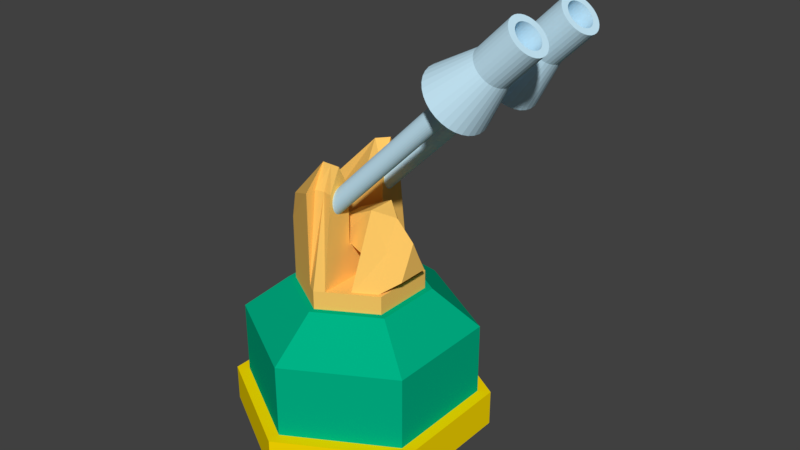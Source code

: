 # Source: SeaCannon.blend  (saved by Blender 2.79.0; exported with 4.5.12 LTS)
import bpy
from mathutils import Matrix  # noqa: F401  (used for matrix-valued properties, if any)

bpy.ops.wm.read_factory_settings(use_empty=True)
scene = bpy.context.scene
scene.name = 'Scene'

# ---- collections
col_collection_1 = bpy.data.collections.new('Collection 1'); scene.collection.children.link(col_collection_1)

# ---- materials (node trees are filled in below, after node groups)
mat_seacannonturret = bpy.data.materials.new('SeaCannonTurret')
mat_seacannonturret.alpha_threshold = 0.0
mat_seacannonturret.use_transparent_shadow = False
mat_seacannonturret.diffuse_color = (1.0, 0.5869, 0.1329, 1.0)
mat_seacannonturret.roughness = 0.5
mat_seacannonbase = bpy.data.materials.new('SeaCannonBase')
mat_seacannonbase.alpha_threshold = 0.0
mat_seacannonbase.use_transparent_shadow = False
mat_seacannonbase.diffuse_color = (1.0, 0.7307, 0.0, 1.0)
mat_seacannonbase.roughness = 0.5
mat_seacannonmount = bpy.data.materials.new('SeaCannonMount')
mat_seacannonmount.alpha_threshold = 0.0
mat_seacannonmount.use_transparent_shadow = False
mat_seacannonmount.diffuse_color = (0.0, 0.448, 0.2372, 1.0)
mat_seacannonmount.roughness = 0.5
mat_landcannonbarrel = bpy.data.materials.new('LandCannonBarrel')
mat_landcannonbarrel.alpha_threshold = 0.0
mat_landcannonbarrel.use_transparent_shadow = False
mat_landcannonbarrel.diffuse_color = (0.5998, 0.8587, 1.0, 1.0)
mat_landcannonbarrel.roughness = 0.5

# ---- material node trees

# ---- world
world_world = bpy.data.worlds.new('World'); scene.world = world_world
world_world.color = (0.05088, 0.05088, 0.05088)
world_world.use_sun_shadow = False
world_world.sun_shadow_jitter_overblur = 0.0
world_world.cycles.sampling_method = 'MANUAL'

# ---- meshes
me_cube_000 = bpy.data.meshes.new('Cube.000')
me_cube_000.from_pydata([(-1.16, -0.3, -0.6), (-1.16, 0.3, -0.6), (-0.2, 0.3, 0.15), (-0.2, -0.3, 0.15), (-1.16, 0.3, -0.2), (-1.16, -0.3, -0.2), (-0.2, 0.3, 0.55), (-0.2, -0.3, 0.55), (0.6, -0.62, 0.15), (0.6, 0.62, 0.15), (0.6, -0.3, 0.95), (0.6, 0.3, 0.95), (1.0, -0.3, 0.15), (1.0, 0.3, 0.15), (1.0, 2.384e-07, 0.79), (1.4, -0.15, 0.054), (0.6, -0.94, -0.65), (0.6, 0.94, -0.65), (1.0, -0.7, -0.65), (1.0, 0.7, -0.65), (1.4, 0.15, 0.054), (1.4, 3e-07, 0.374), (1.4, -0.35, -0.346), (1.4, 0.35, -0.346)], [], [(3, 8, 10, 7), (2, 3, 0, 1), (6, 4, 5, 7), (0, 3, 7, 5), (11, 6, 7, 10), (2, 1, 4, 6), (2, 9, 8, 3), (1, 0, 5, 4), (9, 11, 14, 13), (10, 14, 11), (12, 18, 22, 15), (10, 8, 12, 14), (13, 14, 21, 20), (16, 17, 19, 18), (12, 8, 16, 18), (9, 13, 19, 17), (8, 9, 17, 16), (6, 11, 9, 2), (15, 20, 21), (20, 15, 22, 23), (14, 12, 15, 21), (19, 13, 20, 23), (18, 19, 23, 22)])
me_cube_000.materials.append(mat_seacannonturret)
me_cube_000.use_remesh_preserve_volume = False
me_cube_000.use_remesh_preserve_attributes = False
me_cube_000.use_mirror_vertex_groups = False
me_cube_000.update()
me_cylinder_002 = bpy.data.meshes.new('Cylinder.002')
me_cylinder_002.from_pydata([(0.0, 3.464, 0.0), (0.0, 3.464, 1.0), (3.0, 1.732, 0.0), (3.0, 1.732, 1.0), (3.0, -1.732, 0.0), (3.0, -1.732, 1.0), (-3.028e-07, -3.464, 0.0), (-3.028e-07, -3.464, 1.0), (-3.0, -1.732, 0.0), (-3.0, -1.732, 1.0), (-3.0, 1.732, 0.0), (-3.0, 1.732, 1.0), (2.7, 1.559, 1.0), (-7.947e-09, 3.118, 1.0), (2.7, -1.559, 1.0), (-2.805e-07, -3.118, 1.0), (-2.7, -1.559, 1.0), (-2.7, 1.559, 1.0), (2.7, 1.559, 3.0), (1.494e-09, 3.118, 3.0), (2.7, -1.559, 3.0), (-2.711e-07, -3.118, 3.0), (-2.7, -1.559, 3.0), (-2.7, 1.559, 3.0), (1.62, 0.9353, 4.0), (-1.956e-08, 1.871, 4.0), (1.62, -0.9353, 4.0), (-1.831e-07, -1.871, 4.0), (-1.62, -0.9353, 4.0), (-1.62, 0.9353, 4.0)], [], [(0, 1, 3, 2), (2, 3, 5, 4), (4, 5, 7, 6), (6, 7, 9, 8), (5, 3, 12, 14), (8, 9, 11, 10), (10, 11, 1, 0), (0, 2, 4, 6, 8, 10), (12, 13, 19, 18), (11, 9, 16, 17), (3, 1, 13, 12), (7, 5, 14, 15), (1, 11, 17, 13), (9, 7, 15, 16), (23, 22, 28, 29), (13, 17, 23, 19), (16, 15, 21, 22), (14, 12, 18, 20), (17, 16, 22, 23), (15, 14, 20, 21), (24, 25, 29, 28, 27, 26), (21, 20, 26, 27), (18, 19, 25, 24), (19, 23, 29, 25), (22, 21, 27, 28), (20, 18, 24, 26)])
me_cylinder_002.polygons.foreach_set('material_index', [0, 0, 0, 0, 0, 0, 0, 0, 1, 0, 0, 0, 0, 0, 1, 1, 1, 1, 1, 1, 1, 1, 1, 1, 1, 1])
me_cylinder_002.materials.append(mat_seacannonbase)
me_cylinder_002.materials.append(mat_seacannonmount)
me_cylinder_002.use_remesh_preserve_volume = False
me_cylinder_002.use_remesh_preserve_attributes = False
me_cylinder_002.use_mirror_vertex_groups = False
me_cylinder_002.update()
me_cube_005 = bpy.data.meshes.new('Cube.005')
me_cube_005.from_pydata([(0.2, -1.24, -1.0), (0.2, -1.24, -0.6), (-0.2, -1.24, -1.0), (-0.2, -1.24, -0.6), (0.2, 1.24, -1.0), (0.2, 1.24, -0.6), (-0.2, 1.24, -1.0), (-0.2, 1.24, -0.6), (1.16, -0.68, -1.0), (1.16, -0.68, -0.6), (1.16, 0.68, -0.6), (1.16, 0.68, -1.0), (-1.16, -0.68, -1.0), (-1.16, -0.68, -0.6), (-1.16, 0.68, -0.6), (-1.16, 0.68, -1.0), (0.2, 0.5, 0.15), (-0.2, 0.5, 0.15), (0.2, -0.5, 0.15), (-0.2, -0.5, 0.15), (0.2, -1.0, 1.4), (-0.2, -1.0, 1.4), (-0.2, 1.0, 1.4), (0.2, 1.0, 1.4), (0.2, 0.5, 1.4), (-0.2, 0.5, 1.4), (0.2, -0.5, 1.4), (-0.2, -0.5, 1.4), (-0.2, 0.75, 1.9), (0.2, 0.75, 1.9), (-0.2, -0.75, 1.9), (0.2, -0.75, 1.9), (5.96e-08, -0.96, 1.4), (5.96e-08, -1.36, -1.0), (4.47e-08, -0.75, 1.9), (5.96e-08, -1.36, -0.6), (-5.96e-08, 1.24, 1.4), (-4.47e-08, 0.99, 1.9), (-5.96e-08, 1.36, -0.6), (-5.96e-08, 1.36, -1.0)], [], [(0, 1, 35, 33), (13, 12, 2, 3), (6, 7, 38, 39), (1, 0, 8, 9), (2, 6, 39, 4, 0, 33), (17, 19, 18, 16), (11, 10, 9, 8), (0, 4, 11, 8), (5, 1, 9, 10), (4, 5, 10, 11), (6, 2, 12, 15), (17, 16, 24, 25), (19, 3, 21, 27), (1, 5, 16, 18), (3, 35, 32, 21), (7, 17, 25, 22), (16, 5, 23, 24), (18, 19, 27, 26), (1, 18, 26, 20), (5, 38, 36, 23), (21, 32, 34, 30), (20, 26, 31), (26, 27, 30, 34, 31), (22, 25, 28), (23, 36, 37, 29), (27, 21, 30), (25, 24, 29, 37, 28), (24, 23, 29), (14, 15, 12, 13), (7, 6, 15, 14), (14, 17, 7), (19, 13, 3), (17, 14, 13, 19), (34, 32, 20, 31), (33, 35, 3, 2), (32, 35, 1, 20), (39, 38, 5, 4), (36, 38, 7, 22), (37, 36, 22, 28)])
me_cube_005.materials.append(mat_seacannonturret)
me_cube_005.use_remesh_preserve_volume = False
me_cube_005.use_remesh_preserve_attributes = False
me_cube_005.use_mirror_vertex_groups = False
me_cube_005.update()
me_cube_006 = bpy.data.meshes.new('Cube.006')
me_cube_006.from_pydata([(-0.2, -1.24, -0.6), (-0.2, -0.5, -0.6), (-0.2, -1.24, 1.4), (-0.2, -0.5, 1.4), (-0.2, -0.75, 1.9), (-1.16, -0.68, -0.6), (-1.16, -0.5, -0.6), (-1.16, -0.68, 0.4), (-1.16, -0.5, 0.4), (-1.16, -0.59, 0.9)], [], [(1, 3, 2, 0), (3, 4, 2), (4, 3, 8, 9), (0, 2, 7, 5), (1, 0, 5, 6), (2, 4, 9, 7), (3, 1, 6, 8), (5, 7, 9, 8, 6)])
me_cube_006.materials.append(mat_seacannonturret)
me_cube_006.use_remesh_preserve_volume = False
me_cube_006.use_remesh_preserve_attributes = False
me_cube_006.use_mirror_vertex_groups = False
me_cube_006.update()
me_cylinder = bpy.data.meshes.new('Cylinder')
me_cylinder.from_pydata([(-1.414, -0.55, -1.414), (1.909, -0.55, 1.909), (-1.387, -0.5538, -1.442), (1.937, -0.5538, 1.882), (-1.36, -0.5652, -1.468), (1.963, -0.5652, 1.855), (-1.336, -0.5837, -1.493), (1.988, -0.5837, 1.831), (-1.314, -0.6086, -1.514), (2.009, -0.6086, 1.809), (-1.297, -0.6389, -1.532), (2.027, -0.6389, 1.792), (-1.284, -0.6735, -1.545), (2.04, -0.6735, 1.779), (-1.276, -0.711, -1.553), (2.048, -0.711, 1.77), (-1.273, -0.75, -1.556), (2.051, -0.75, 1.768), (-1.276, -0.789, -1.553), (2.048, -0.789, 1.77), (-1.284, -0.8265, -1.545), (2.04, -0.8265, 1.779), (-1.297, -0.8611, -1.532), (2.027, -0.8611, 1.792), (-1.314, -0.8914, -1.514), (2.009, -0.8914, 1.809), (-1.336, -0.9163, -1.493), (1.988, -0.9163, 1.831), (-1.36, -0.9348, -1.468), (1.963, -0.9348, 1.855), (-1.387, -0.9462, -1.442), (1.937, -0.9462, 1.882), (-1.414, -0.95, -1.414), (1.909, -0.95, 1.909), (-1.442, -0.9462, -1.387), (1.882, -0.9462, 1.937), (-1.468, -0.9348, -1.36), (1.855, -0.9348, 1.963), (-1.493, -0.9163, -1.336), (1.831, -0.9163, 1.988), (-1.514, -0.8914, -1.314), (1.809, -0.8914, 2.009), (-1.532, -0.8611, -1.297), (1.792, -0.8611, 2.027), (-1.545, -0.8265, -1.284), (1.779, -0.8265, 2.04), (-1.553, -0.789, -1.276), (1.77, -0.789, 2.048), (-1.556, -0.75, -1.273), (1.768, -0.75, 2.051), (-1.553, -0.711, -1.276), (1.77, -0.711, 2.048), (-1.545, -0.6735, -1.284), (1.779, -0.6735, 2.04), (-1.532, -0.6389, -1.297), (1.792, -0.6389, 2.027), (-1.514, -0.6086, -1.314), (1.809, -0.6086, 2.009), (-1.493, -0.5837, -1.336), (1.831, -0.5837, 1.988), (-1.468, -0.5652, -1.36), (1.855, -0.5652, 1.963), (-1.442, -0.5538, -1.387), (1.882, -0.5538, 1.937), (1.813, -0.06345, 2.006), (1.72, -0.1033, 2.099), (1.634, -0.168, 2.184), (1.559, -0.255, 2.259), (1.498, -0.3611, 2.321), (1.452, -0.4821, 2.366), (1.424, -0.6134, 2.395), (1.414, -0.75, 2.404), (1.424, -0.8866, 2.395), (1.452, -1.018, 2.366), (1.498, -1.139, 2.321), (1.559, -1.245, 2.259), (1.634, -1.332, 2.184), (1.72, -1.397, 2.099), (1.813, -1.437, 2.006), (1.909, -1.45, 1.909), (2.006, -1.437, 1.813), (2.099, -1.397, 1.72), (2.184, -1.332, 1.634), (2.259, -1.245, 1.559), (2.321, -1.139, 1.498), (2.366, -1.018, 1.452), (2.395, -0.8866, 1.424), (2.404, -0.75, 1.414), (2.395, -0.6134, 1.424), (2.366, -0.4821, 1.452), (2.321, -0.3611, 1.498), (2.259, -0.255, 1.559), (2.184, -0.168, 1.634), (2.099, -0.1033, 1.72), (1.909, -0.05, 1.909), (2.006, -0.06345, 1.813), (2.671, -0.3577, 2.561), (2.725, -0.3804, 2.508), (2.773, -0.4174, 2.459), (2.816, -0.4672, 2.416), (2.851, -0.5278, 2.381), (2.878, -0.5969, 2.355), (2.894, -0.672, 2.339), (2.899, -0.75, 2.333), (2.894, -0.828, 2.339), (2.878, -0.9031, 2.355), (2.851, -0.9722, 2.381), (2.816, -1.033, 2.416), (2.773, -1.083, 2.459), (2.725, -1.12, 2.508), (2.671, -1.142, 2.561), (2.616, -1.15, 2.616), (2.561, -1.142, 2.671), (2.508, -1.12, 2.725), (2.459, -1.083, 2.773), (2.416, -1.033, 2.816), (2.381, -0.9722, 2.851), (2.355, -0.9031, 2.878), (2.339, -0.828, 2.894), (2.333, -0.75, 2.899), (2.339, -0.672, 2.894), (2.355, -0.5969, 2.878), (2.381, -0.5278, 2.851), (2.416, -0.4672, 2.816), (2.459, -0.4174, 2.773), (2.508, -0.3804, 2.725), (2.561, -0.3577, 2.671), (2.616, -0.35, 2.616), (3.308, -0.3577, 3.198), (3.253, -0.35, 3.253), (3.361, -0.3804, 3.144), (3.41, -0.4174, 3.096), (3.453, -0.4672, 3.053), (3.488, -0.5278, 3.018), (3.514, -0.5969, 2.991), (3.53, -0.672, 2.975), (3.536, -0.75, 2.97), (3.53, -0.828, 2.975), (3.514, -0.9031, 2.991), (3.488, -0.9722, 3.018), (3.453, -1.033, 3.053), (3.41, -1.083, 3.096), (3.361, -1.12, 3.144), (3.308, -1.142, 3.198), (3.253, -1.15, 3.253), (3.198, -1.142, 3.308), (3.144, -1.12, 3.361), (3.096, -1.083, 3.41), (3.053, -1.033, 3.453), (3.018, -0.9722, 3.488), (2.991, -0.9031, 3.514), (2.975, -0.828, 3.53), (2.97, -0.75, 3.536), (2.975, -0.672, 3.53), (2.991, -0.5969, 3.514), (3.018, -0.5278, 3.488), (3.053, -0.4672, 3.453), (3.096, -0.4174, 3.41), (3.144, -0.3804, 3.361), (3.198, -0.3577, 3.308), (3.253, -0.4833, 3.253), (3.216, -0.4885, 3.289), (3.181, -0.5036, 3.325), (3.148, -0.5283, 3.357), (3.119, -0.5614, 3.386), (3.096, -0.6018, 3.409), (3.078, -0.6479, 3.427), (3.068, -0.698, 3.438), (3.064, -0.75, 3.441), (3.068, -0.802, 3.438), (3.078, -0.852, 3.427), (3.096, -0.8982, 3.409), (3.119, -0.9386, 3.386), (3.148, -0.9717, 3.357), (3.181, -0.9964, 3.325), (3.216, -1.012, 3.289), (3.253, -1.017, 3.253), (3.289, -1.012, 3.216), (3.325, -0.9964, 3.181), (3.357, -0.9717, 3.148), (3.386, -0.9386, 3.119), (3.409, -0.8982, 3.096), (3.427, -0.852, 3.078), (3.438, -0.802, 3.068), (3.441, -0.75, 3.064), (3.438, -0.698, 3.068), (3.427, -0.648, 3.078), (3.409, -0.6018, 3.096), (3.386, -0.5614, 3.119), (3.357, -0.5283, 3.148), (3.325, -0.5036, 3.181), (3.289, -0.4885, 3.216), (2.263, -0.55, 2.263), (2.235, -0.5538, 2.29), (2.209, -0.5652, 2.317), (2.184, -0.5837, 2.341), (2.163, -0.6086, 2.363), (2.145, -0.6389, 2.38), (2.132, -0.6735, 2.393), (2.124, -0.711, 2.401), (2.121, -0.75, 2.404), (2.124, -0.789, 2.401), (2.132, -0.8265, 2.393), (2.145, -0.8611, 2.38), (2.163, -0.8914, 2.363), (2.184, -0.9163, 2.341), (2.209, -0.9348, 2.317), (2.235, -0.9462, 2.29), (2.263, -0.95, 2.263), (2.29, -0.9462, 2.235), (2.317, -0.9348, 2.209), (2.341, -0.9163, 2.184), (2.363, -0.8914, 2.163), (2.38, -0.8611, 2.145), (2.393, -0.8265, 2.132), (2.401, -0.789, 2.124), (2.404, -0.75, 2.121), (2.401, -0.711, 2.124), (2.393, -0.6735, 2.132), (2.38, -0.6389, 2.145), (2.363, -0.6086, 2.163), (2.341, -0.5837, 2.184), (2.317, -0.5652, 2.209), (2.29, -0.5538, 2.235)], [], [(0, 1, 3, 2), (2, 3, 5, 4), (4, 5, 7, 6), (6, 7, 9, 8), (8, 9, 11, 10), (10, 11, 13, 12), (12, 13, 15, 14), (14, 15, 17, 16), (16, 17, 19, 18), (18, 19, 21, 20), (20, 21, 23, 22), (22, 23, 25, 24), (24, 25, 27, 26), (26, 27, 29, 28), (28, 29, 31, 30), (30, 31, 33, 32), (32, 33, 35, 34), (34, 35, 37, 36), (36, 37, 39, 38), (38, 39, 41, 40), (40, 41, 43, 42), (42, 43, 45, 44), (44, 45, 47, 46), (46, 47, 49, 48), (48, 49, 51, 50), (50, 51, 53, 52), (52, 53, 55, 54), (54, 55, 57, 56), (56, 57, 59, 58), (58, 59, 61, 60), (7, 5, 93, 92), (60, 61, 63, 62), (62, 63, 1, 0), (0, 2, 4, 6, 8, 10, 12, 14, 16, 18, 20, 22, 24, 26, 28, 30, 32, 34, 36, 38, 40, 42, 44, 46, 48, 50, 52, 54, 56, 58, 60, 62), (81, 82, 108, 109), (31, 29, 81, 80), (11, 9, 91, 90), (35, 33, 79, 78), (61, 59, 66, 65), (41, 39, 76, 75), (1, 63, 64, 94), (45, 43, 74, 73), (51, 49, 71, 70), (13, 11, 90, 89), (55, 53, 69, 68), (17, 15, 88, 87), (23, 21, 85, 84), (3, 1, 94, 95), (27, 25, 83, 82), (33, 31, 80, 79), (57, 55, 68, 67), (37, 35, 78, 77), (43, 41, 75, 74), (5, 3, 95, 93), (47, 45, 73, 72), (9, 7, 92, 91), (15, 13, 89, 88), (39, 37, 77, 76), (19, 17, 87, 86), (25, 23, 84, 83), (49, 47, 72, 71), (29, 27, 82, 81), (93, 95, 96, 97), (59, 57, 67, 66), (21, 19, 86, 85), (63, 61, 65, 64), (126, 125, 158, 159), (74, 75, 115, 116), (95, 94, 127, 96), (87, 88, 102, 103), (79, 80, 110, 111), (67, 68, 122, 123), (73, 74, 116, 117), (92, 93, 97, 98), (80, 81, 109, 110), (86, 87, 103, 104), (78, 79, 111, 112), (116, 115, 148, 149), (72, 73, 117, 118), (91, 92, 98, 99), (53, 51, 70, 69), (85, 86, 104, 105), (64, 65, 125, 126), (65, 66, 124, 125), (71, 72, 118, 119), (77, 78, 112, 113), (84, 85, 105, 106), (90, 91, 99, 100), (70, 71, 119, 120), (94, 64, 126, 127), (83, 84, 106, 107), (76, 77, 113, 114), (69, 70, 120, 121), (89, 90, 100, 101), (82, 83, 107, 108), (75, 76, 114, 115), (68, 69, 121, 122), (88, 89, 101, 102), (125, 124, 157, 158), (99, 98, 131, 132), (127, 126, 159, 129), (101, 100, 133, 134), (112, 111, 144, 145), (98, 97, 130, 131), (102, 101, 134, 135), (111, 110, 143, 144), (124, 123, 156, 157), (97, 96, 128, 130), (159, 158, 162, 161), (123, 122, 155, 156), (96, 127, 129, 128), (109, 108, 141, 142), (122, 121, 154, 155), (108, 107, 140, 141), (121, 120, 153, 154), (107, 106, 139, 140), (120, 119, 152, 153), (106, 105, 138, 139), (119, 118, 151, 152), (105, 104, 137, 138), (118, 117, 150, 151), (104, 103, 136, 137), (117, 116, 149, 150), (66, 67, 123, 124), (103, 102, 135, 136), (110, 109, 142, 143), (115, 114, 147, 148), (114, 113, 146, 147), (100, 99, 132, 133), (113, 112, 145, 146), (164, 165, 197, 196), (132, 131, 189, 188), (145, 144, 176, 175), (158, 157, 163, 162), (131, 130, 190, 189), (144, 143, 177, 176), (157, 156, 164, 163), (130, 128, 191, 190), (143, 142, 178, 177), (156, 155, 165, 164), (128, 129, 160, 191), (142, 141, 179, 178), (155, 154, 166, 165), (141, 140, 180, 179), (154, 153, 167, 166), (140, 139, 181, 180), (153, 152, 168, 167), (139, 138, 182, 181), (152, 151, 169, 168), (138, 137, 183, 182), (151, 150, 170, 169), (137, 136, 184, 183), (150, 149, 171, 170), (136, 135, 185, 184), (149, 148, 172, 171), (135, 134, 186, 185), (148, 147, 173, 172), (134, 133, 187, 186), (147, 146, 174, 173), (129, 159, 161, 160), (133, 132, 188, 187), (146, 145, 175, 174), (211, 212, 213, 214, 215, 216, 217, 218, 219, 220, 221, 222, 223, 192, 193, 194, 195, 196, 197, 198, 199, 200, 201, 202, 203, 204, 205, 206, 207, 208, 209, 210), (191, 160, 192, 223), (178, 179, 211, 210), (165, 166, 198, 197), (179, 180, 212, 211), (166, 167, 199, 198), (180, 181, 213, 212), (167, 168, 200, 199), (181, 182, 214, 213), (168, 169, 201, 200), (182, 183, 215, 214), (169, 170, 202, 201), (183, 184, 216, 215), (170, 171, 203, 202), (184, 185, 217, 216), (171, 172, 204, 203), (185, 186, 218, 217), (172, 173, 205, 204), (186, 187, 219, 218), (173, 174, 206, 205), (160, 161, 193, 192), (187, 188, 220, 219), (174, 175, 207, 206), (161, 162, 194, 193), (188, 189, 221, 220), (175, 176, 208, 207), (162, 163, 195, 194), (189, 190, 222, 221), (176, 177, 209, 208), (163, 164, 196, 195), (190, 191, 223, 222), (177, 178, 210, 209)])
me_cylinder.materials.append(mat_landcannonbarrel)
me_cylinder.use_remesh_preserve_volume = False
me_cylinder.use_remesh_preserve_attributes = False
me_cylinder.use_mirror_vertex_groups = False
me_cylinder.update()

# ---- objects
ob_cube_000 = bpy.data.objects.new('Cube.000', me_cube_000)
ob_cylinder = bpy.data.objects.new('Cylinder', me_cylinder_002)
ob_cube_007 = bpy.data.objects.new('Cube.007', me_cube_005)
ob_cube_008 = bpy.data.objects.new('Cube.008', me_cube_006)
ob_cube_009 = bpy.data.objects.new('Cube.009', me_cube_006)
ob_cylinder_001 = bpy.data.objects.new('Cylinder.001', me_cylinder)
ob_cylinder_003 = bpy.data.objects.new('Cylinder.003', me_cylinder)

# ---- transforms, parenting, visibility, modifiers, constraints
ob_cube_000.location = (0.0, 0.0, 5.25)
ob_cube_000.scale = (1.25, 1.25, 1.25)
ob_cube_000.lineart.crease_threshold = 0.0
ob_cylinder.location = (0.0, 0.0, 0.0)
ob_cylinder.lineart.crease_threshold = 0.0
ob_cube_007.location = (0.0, 0.0, 5.25)
ob_cube_007.scale = (1.25, 1.25, 1.25)
ob_cube_007.lineart.crease_threshold = 0.0
ob_cube_008.location = (0.0, 0.0, 5.25)
ob_cube_008.scale = (1.25, 1.25, 1.25)
ob_cube_008.lineart.crease_threshold = 0.0
ob_cube_009.location = (0.0, 0.0, 5.25)
ob_cube_009.scale = (1.25, -1.25, 1.25)
ob_cube_009.lineart.crease_threshold = 0.0
ob_cylinder_001.location = (1.25, 0.0, 7.75)
ob_cylinder_001.scale = (1.25, 1.25, 1.25)
ob_cylinder_001.lineart.crease_threshold = 0.0
ob_cylinder_003.location = (1.25, 0.0, 7.75)
ob_cylinder_003.scale = (1.25, -1.25, 1.25)
ob_cylinder_003.lineart.crease_threshold = 0.0

# ---- collection membership
col_collection_1.objects.link(ob_cube_000)
col_collection_1.objects.link(ob_cylinder)
col_collection_1.objects.link(ob_cube_007)
col_collection_1.objects.link(ob_cube_008)
col_collection_1.objects.link(ob_cube_009)
col_collection_1.objects.link(ob_cylinder_001)
col_collection_1.objects.link(ob_cylinder_003)

# ---- scene / render settings (as saved in the file)
scene.frame_start = 1; scene.frame_end = 250; scene.frame_set(1)
scene.render.engine = 'BLENDER_EEVEE_NEXT'
scene.render.resolution_percentage = 50
scene.render.dither_intensity = 0.0
scene.cycles.use_denoising = False
scene.cycles.samples = 128
scene.cycles.sampling_pattern = 'TABULATED_SOBOL'
scene.cycles.use_adaptive_sampling = False
scene.cycles.use_light_tree = False
scene.cycles.blur_glossy = 0.0
scene.cycles.sample_clamp_indirect = 0.0
scene.view_settings.view_transform = 'Standard'
bpy.context.view_layer.update()

# ---- added for rendering (the .blend has no active camera and no usable light): camera, sun
cam_auto = bpy.data.cameras.new('AutoCamera')
cam_auto.lens = 50.0
cam_auto.sensor_width = 36.0
cam_auto.clip_end = 1000.0
ob_auto_camera = bpy.data.objects.new('AutoCamera', cam_auto)
scene.collection.objects.link(ob_auto_camera)
ob_auto_camera.location = (16.5729, -18.2857, 18.2752)
ob_auto_camera.rotation_euler = (1.09748, -7.21219e-08, 0.694738)
scene.camera = ob_auto_camera
light_auto_sun = bpy.data.lights.new('AutoSun', 'SUN')
light_auto_sun.energy = 3.0
light_auto_sun.angle = 0.0523599
ob_auto_sun = bpy.data.objects.new('AutoSun', light_auto_sun)
scene.collection.objects.link(ob_auto_sun)
ob_auto_sun.rotation_euler = (0.872665, 0.174533, 0.523599)
bpy.context.view_layer.update()
